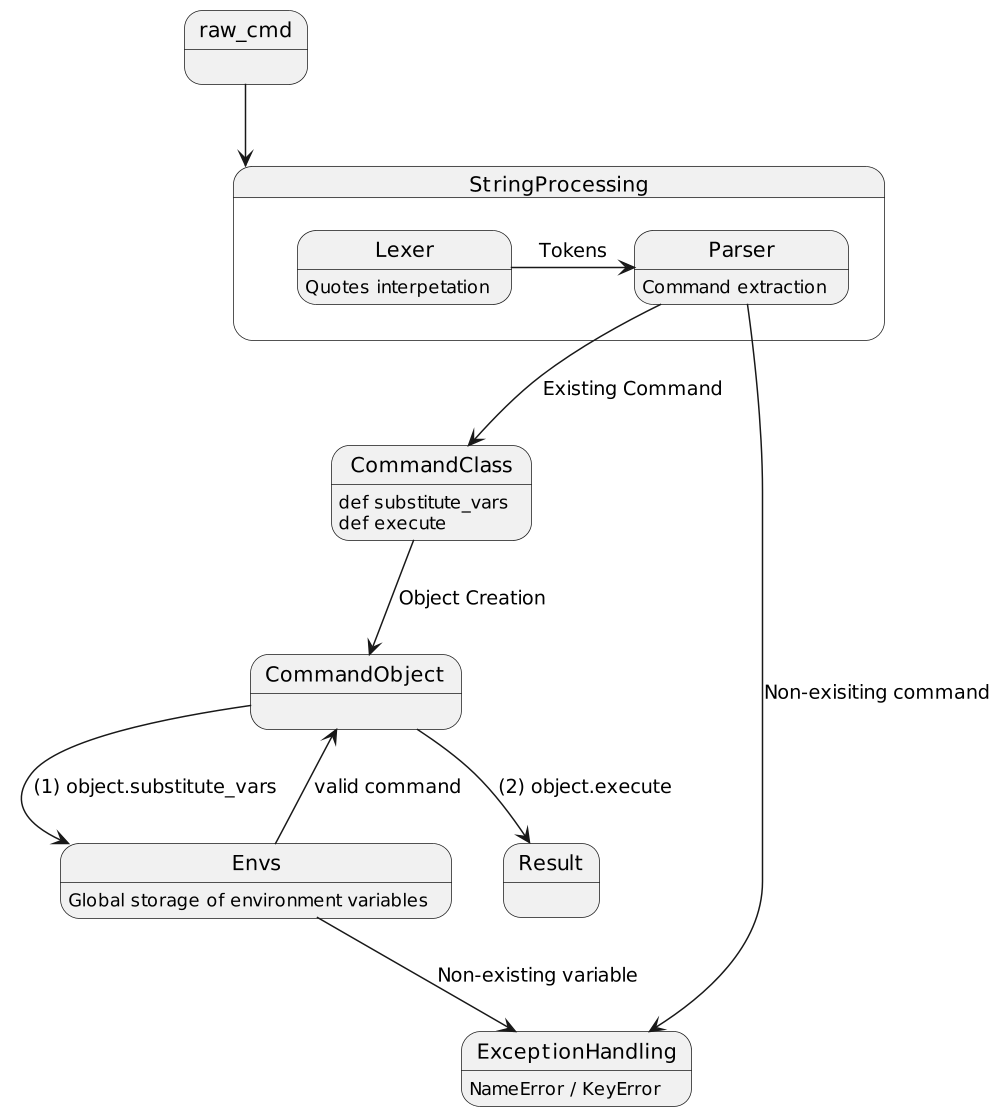

The diagram above was rendered by PlantUML. Its source (embedded in the PNG):
@startuml
scale 1000 width

raw_cmd --> StringProcessing

state StringProcessing {
  Lexer -> Parser : Tokens
  Lexer : Quotes interpetation
  Parser : Command extraction
}

Parser --> CommandClass : Existing Command
Parser --> ExceptionHandling : Non-exisiting command
ExceptionHandling : NameError / KeyError

state Envs
Envs : Global storage of environment variables
CommandClass --> CommandObject : Object Creation
CommandClass : def substitute_vars
CommandClass : def execute
CommandObject --> Envs : (1) object.substitute_vars
Envs --> CommandObject : valid command
Envs --> ExceptionHandling : Non-existing variable

CommandObject --> Result : (2) object.execute
@enduml